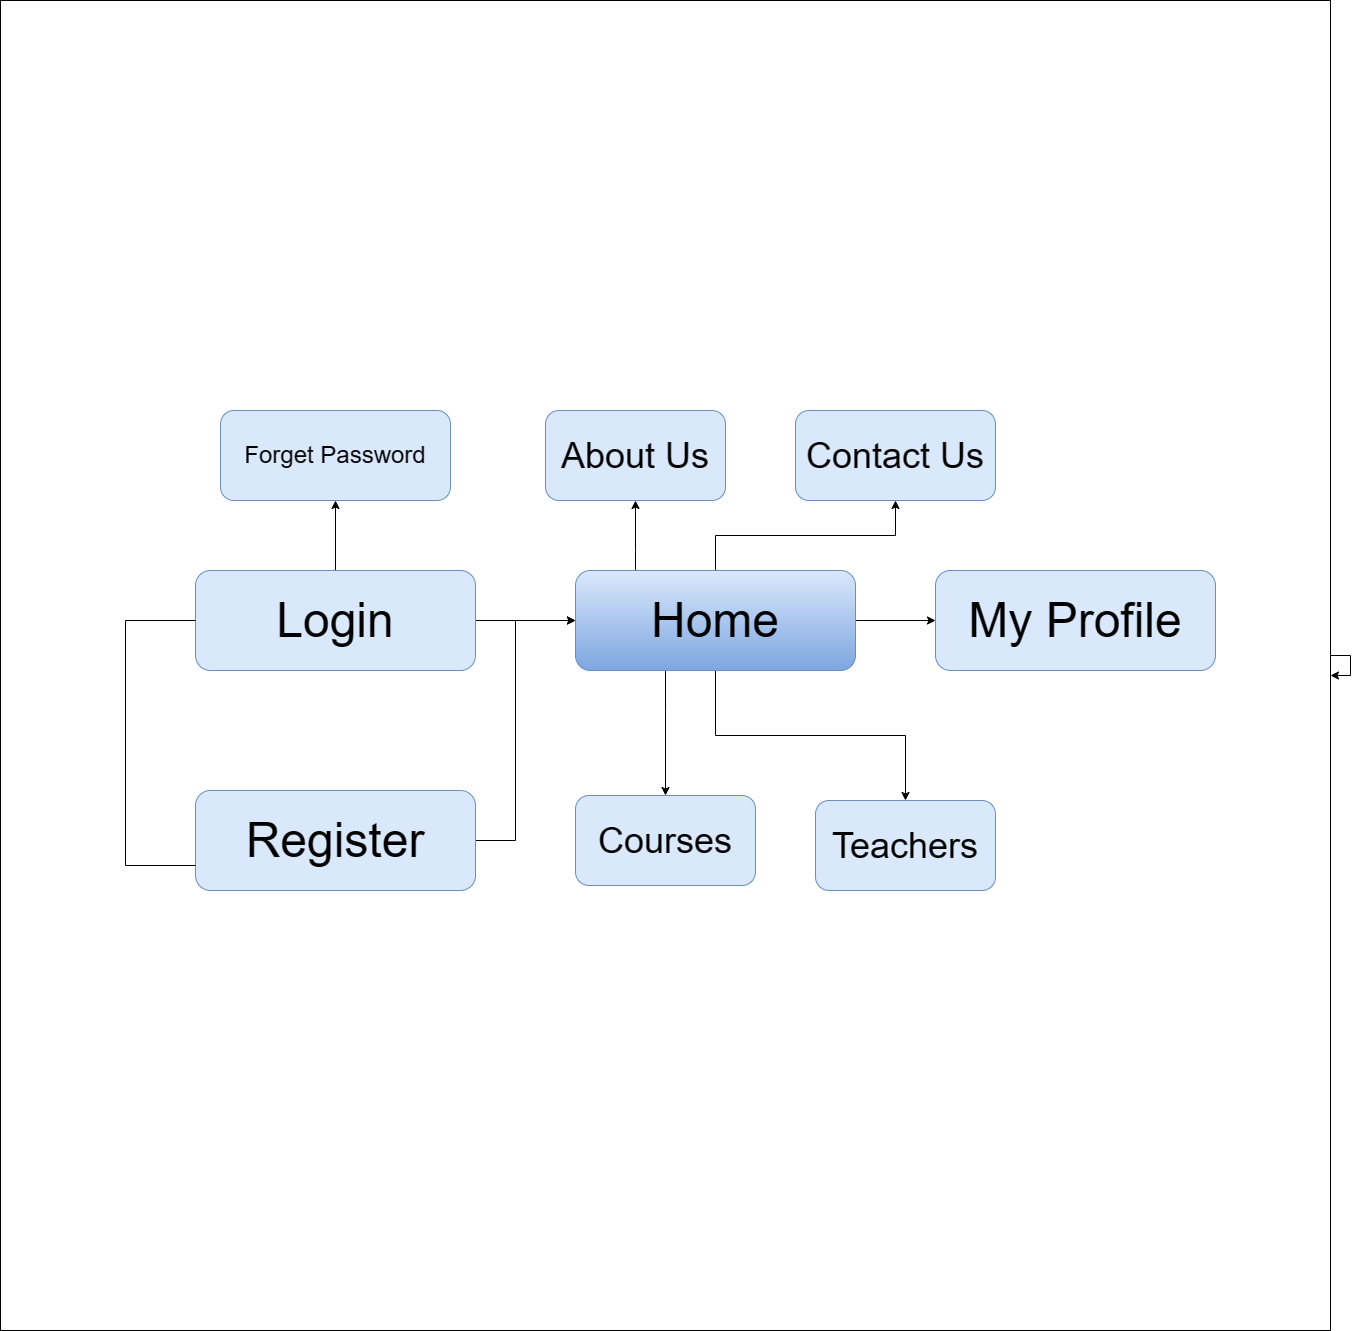

The diagram above was exported from draw.io. Its source (the exported page's mxGraphModel, read from the mxfile embedded in the PNG):
<mxGraphModel dx="5878" dy="2076" grid="1" gridSize="10" guides="1" tooltips="1" connect="1" arrows="1" fold="1" page="1" pageScale="1" pageWidth="850" pageHeight="1100" math="0" shadow="0">
  <root>
    <mxCell id="0" />
    <mxCell id="1" parent="0" />
    <mxCell id="hYGZx_XqcOgoUi9povzz-4" style="edgeStyle=orthogonalEdgeStyle;rounded=0;orthogonalLoop=1;jettySize=auto;html=1;" edge="1" parent="1" source="hYGZx_XqcOgoUi9povzz-2" target="hYGZx_XqcOgoUi9povzz-2">
      <mxGeometry relative="1" as="geometry" />
    </mxCell>
    <mxCell id="hYGZx_XqcOgoUi9povzz-1" value="" style="rounded=1;whiteSpace=wrap;html=1;" vertex="1" parent="1">
      <mxGeometry x="-1590" y="810" width="120" height="60" as="geometry" />
    </mxCell>
    <mxCell id="hYGZx_XqcOgoUi9povzz-2" value="" style="whiteSpace=wrap;html=1;aspect=fixed;" vertex="1" parent="1">
      <mxGeometry x="-2425" y="230" width="1330" height="1330" as="geometry" />
    </mxCell>
    <mxCell id="hYGZx_XqcOgoUi9povzz-14" style="edgeStyle=orthogonalEdgeStyle;rounded=0;orthogonalLoop=1;jettySize=auto;html=1;" edge="1" parent="1" source="hYGZx_XqcOgoUi9povzz-8" target="hYGZx_XqcOgoUi9povzz-13">
      <mxGeometry relative="1" as="geometry" />
    </mxCell>
    <mxCell id="hYGZx_XqcOgoUi9povzz-22" style="edgeStyle=orthogonalEdgeStyle;rounded=0;orthogonalLoop=1;jettySize=auto;html=1;entryX=0;entryY=0.5;entryDx=0;entryDy=0;" edge="1" parent="1" source="hYGZx_XqcOgoUi9povzz-8" target="hYGZx_XqcOgoUi9povzz-15">
      <mxGeometry relative="1" as="geometry" />
    </mxCell>
    <mxCell id="hYGZx_XqcOgoUi9povzz-8" value="&lt;font style=&quot;font-size: 48px;&quot;&gt;Login&lt;/font&gt;" style="rounded=1;whiteSpace=wrap;html=1;fillColor=#dae8fc;strokeColor=#6c8ebf;" vertex="1" parent="1">
      <mxGeometry x="-2230" y="800" width="280" height="100" as="geometry" />
    </mxCell>
    <mxCell id="hYGZx_XqcOgoUi9povzz-23" style="edgeStyle=orthogonalEdgeStyle;rounded=0;orthogonalLoop=1;jettySize=auto;html=1;" edge="1" parent="1" source="hYGZx_XqcOgoUi9povzz-9" target="hYGZx_XqcOgoUi9povzz-15">
      <mxGeometry relative="1" as="geometry">
        <Array as="points">
          <mxPoint x="-1910" y="1070" />
          <mxPoint x="-1910" y="850" />
        </Array>
      </mxGeometry>
    </mxCell>
    <mxCell id="hYGZx_XqcOgoUi9povzz-9" value="&lt;font style=&quot;font-size: 48px;&quot;&gt;Register&lt;/font&gt;" style="rounded=1;whiteSpace=wrap;html=1;fillColor=#dae8fc;strokeColor=#6c8ebf;" vertex="1" parent="1">
      <mxGeometry x="-2230" y="1020" width="280" height="100" as="geometry" />
    </mxCell>
    <mxCell id="hYGZx_XqcOgoUi9povzz-10" value="" style="endArrow=none;html=1;rounded=0;exitX=0;exitY=0.5;exitDx=0;exitDy=0;entryX=0;entryY=0.75;entryDx=0;entryDy=0;" edge="1" parent="1" source="hYGZx_XqcOgoUi9povzz-8" target="hYGZx_XqcOgoUi9povzz-9">
      <mxGeometry width="50" height="50" relative="1" as="geometry">
        <mxPoint x="-1850" y="830" as="sourcePoint" />
        <mxPoint x="-1800" y="780" as="targetPoint" />
        <Array as="points">
          <mxPoint x="-2300" y="850" />
          <mxPoint x="-2300" y="1095" />
        </Array>
      </mxGeometry>
    </mxCell>
    <mxCell id="hYGZx_XqcOgoUi9povzz-13" value="&lt;font style=&quot;font-size: 24px;&quot;&gt;Forget Password&lt;/font&gt;" style="rounded=1;whiteSpace=wrap;html=1;fillColor=#dae8fc;strokeColor=#6c8ebf;" vertex="1" parent="1">
      <mxGeometry x="-2205" y="640" width="230" height="90" as="geometry" />
    </mxCell>
    <mxCell id="hYGZx_XqcOgoUi9povzz-24" style="edgeStyle=orthogonalEdgeStyle;rounded=0;orthogonalLoop=1;jettySize=auto;html=1;entryX=0.5;entryY=1;entryDx=0;entryDy=0;" edge="1" parent="1" source="hYGZx_XqcOgoUi9povzz-15" target="hYGZx_XqcOgoUi9povzz-16">
      <mxGeometry relative="1" as="geometry">
        <Array as="points">
          <mxPoint x="-1790" y="780" />
          <mxPoint x="-1790" y="780" />
        </Array>
      </mxGeometry>
    </mxCell>
    <mxCell id="hYGZx_XqcOgoUi9povzz-25" style="edgeStyle=orthogonalEdgeStyle;rounded=0;orthogonalLoop=1;jettySize=auto;html=1;entryX=0.5;entryY=1;entryDx=0;entryDy=0;" edge="1" parent="1" source="hYGZx_XqcOgoUi9povzz-15" target="hYGZx_XqcOgoUi9povzz-17">
      <mxGeometry relative="1" as="geometry" />
    </mxCell>
    <mxCell id="hYGZx_XqcOgoUi9povzz-26" style="edgeStyle=orthogonalEdgeStyle;rounded=0;orthogonalLoop=1;jettySize=auto;html=1;" edge="1" parent="1" source="hYGZx_XqcOgoUi9povzz-15" target="hYGZx_XqcOgoUi9povzz-20">
      <mxGeometry relative="1" as="geometry" />
    </mxCell>
    <mxCell id="hYGZx_XqcOgoUi9povzz-27" style="edgeStyle=orthogonalEdgeStyle;rounded=0;orthogonalLoop=1;jettySize=auto;html=1;" edge="1" parent="1" source="hYGZx_XqcOgoUi9povzz-15" target="hYGZx_XqcOgoUi9povzz-18">
      <mxGeometry relative="1" as="geometry">
        <Array as="points">
          <mxPoint x="-1760" y="940" />
          <mxPoint x="-1760" y="940" />
        </Array>
      </mxGeometry>
    </mxCell>
    <mxCell id="hYGZx_XqcOgoUi9povzz-28" style="edgeStyle=orthogonalEdgeStyle;rounded=0;orthogonalLoop=1;jettySize=auto;html=1;" edge="1" parent="1" source="hYGZx_XqcOgoUi9povzz-15" target="hYGZx_XqcOgoUi9povzz-19">
      <mxGeometry relative="1" as="geometry" />
    </mxCell>
    <mxCell id="hYGZx_XqcOgoUi9povzz-15" value="&lt;font style=&quot;font-size: 48px;&quot;&gt;Home&lt;/font&gt;" style="rounded=1;whiteSpace=wrap;html=1;fillColor=#dae8fc;gradientColor=#7ea6e0;strokeColor=#6c8ebf;" vertex="1" parent="1">
      <mxGeometry x="-1850" y="800" width="280" height="100" as="geometry" />
    </mxCell>
    <mxCell id="hYGZx_XqcOgoUi9povzz-16" value="&lt;font style=&quot;font-size: 36px;&quot;&gt;About Us&lt;/font&gt;" style="rounded=1;whiteSpace=wrap;html=1;fillColor=#dae8fc;strokeColor=#6c8ebf;" vertex="1" parent="1">
      <mxGeometry x="-1880" y="640" width="180" height="90" as="geometry" />
    </mxCell>
    <mxCell id="hYGZx_XqcOgoUi9povzz-17" value="&lt;font style=&quot;font-size: 36px;&quot;&gt;Contact Us&lt;/font&gt;" style="rounded=1;whiteSpace=wrap;html=1;fillColor=#dae8fc;strokeColor=#6c8ebf;" vertex="1" parent="1">
      <mxGeometry x="-1630" y="640" width="200" height="90" as="geometry" />
    </mxCell>
    <mxCell id="hYGZx_XqcOgoUi9povzz-18" value="&lt;font style=&quot;font-size: 36px;&quot;&gt;Courses&lt;/font&gt;" style="rounded=1;whiteSpace=wrap;html=1;fillColor=#dae8fc;strokeColor=#6c8ebf;" vertex="1" parent="1">
      <mxGeometry x="-1850" y="1025" width="180" height="90" as="geometry" />
    </mxCell>
    <mxCell id="hYGZx_XqcOgoUi9povzz-19" value="&lt;font style=&quot;font-size: 36px;&quot;&gt;Teachers&lt;/font&gt;" style="rounded=1;whiteSpace=wrap;html=1;fillColor=#dae8fc;strokeColor=#6c8ebf;" vertex="1" parent="1">
      <mxGeometry x="-1610" y="1030" width="180" height="90" as="geometry" />
    </mxCell>
    <mxCell id="hYGZx_XqcOgoUi9povzz-20" value="&lt;font style=&quot;font-size: 48px;&quot;&gt;My Profile&lt;/font&gt;" style="rounded=1;whiteSpace=wrap;html=1;fillColor=#dae8fc;strokeColor=#6c8ebf;" vertex="1" parent="1">
      <mxGeometry x="-1490" y="800" width="280" height="100" as="geometry" />
    </mxCell>
  </root>
</mxGraphModel>